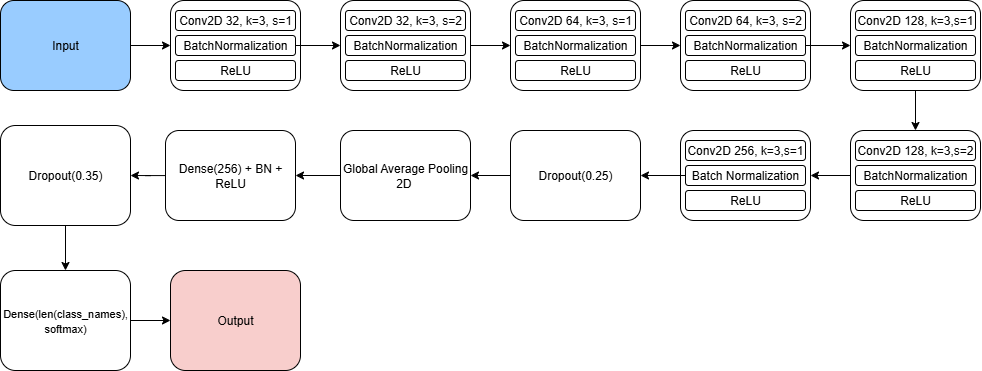

The diagram above was exported from draw.io. Its source (the exported page's mxGraphModel, read from the mxfile embedded in the PNG):
<mxGraphModel dx="1291" dy="766" grid="1" gridSize="10" guides="1" tooltips="1" connect="1" arrows="1" fold="1" page="1" pageScale="1" pageWidth="850" pageHeight="1100" math="0" shadow="0">
  <root>
    <mxCell id="0" />
    <mxCell id="1" parent="0" />
    <mxCell id="HI8qnGPV-6jcG5GZpfMi-1" value="" style="rounded=1;whiteSpace=wrap;html=1;" vertex="1" parent="1">
      <mxGeometry x="200" y="70" width="130" height="90" as="geometry" />
    </mxCell>
    <mxCell id="HI8qnGPV-6jcG5GZpfMi-3" value="Conv2D 32, k=3, s=1" style="rounded=1;whiteSpace=wrap;html=1;" vertex="1" parent="1">
      <mxGeometry x="205" y="80" width="120" height="20" as="geometry" />
    </mxCell>
    <mxCell id="HI8qnGPV-6jcG5GZpfMi-51" style="edgeStyle=orthogonalEdgeStyle;rounded=0;orthogonalLoop=1;jettySize=auto;html=1;entryX=0;entryY=0.5;entryDx=0;entryDy=0;" edge="1" parent="1" source="HI8qnGPV-6jcG5GZpfMi-5" target="HI8qnGPV-6jcG5GZpfMi-7">
      <mxGeometry relative="1" as="geometry" />
    </mxCell>
    <mxCell id="HI8qnGPV-6jcG5GZpfMi-5" value="BatchNormalization" style="rounded=1;whiteSpace=wrap;html=1;" vertex="1" parent="1">
      <mxGeometry x="205" y="105" width="120" height="20" as="geometry" />
    </mxCell>
    <mxCell id="HI8qnGPV-6jcG5GZpfMi-6" value="ReLU" style="rounded=1;whiteSpace=wrap;html=1;" vertex="1" parent="1">
      <mxGeometry x="205" y="130" width="120" height="20" as="geometry" />
    </mxCell>
    <mxCell id="HI8qnGPV-6jcG5GZpfMi-52" style="edgeStyle=orthogonalEdgeStyle;rounded=0;orthogonalLoop=1;jettySize=auto;html=1;entryX=0;entryY=0.5;entryDx=0;entryDy=0;" edge="1" parent="1" source="HI8qnGPV-6jcG5GZpfMi-7" target="HI8qnGPV-6jcG5GZpfMi-11">
      <mxGeometry relative="1" as="geometry" />
    </mxCell>
    <mxCell id="HI8qnGPV-6jcG5GZpfMi-7" value="" style="rounded=1;whiteSpace=wrap;html=1;" vertex="1" parent="1">
      <mxGeometry x="370" y="70" width="130" height="90" as="geometry" />
    </mxCell>
    <mxCell id="HI8qnGPV-6jcG5GZpfMi-8" value="Conv2D 32, k=3, s=2" style="rounded=1;whiteSpace=wrap;html=1;" vertex="1" parent="1">
      <mxGeometry x="375" y="80" width="120" height="20" as="geometry" />
    </mxCell>
    <mxCell id="HI8qnGPV-6jcG5GZpfMi-9" value="BatchNormalization" style="rounded=1;whiteSpace=wrap;html=1;" vertex="1" parent="1">
      <mxGeometry x="375" y="105" width="120" height="20" as="geometry" />
    </mxCell>
    <mxCell id="HI8qnGPV-6jcG5GZpfMi-10" value="ReLU" style="rounded=1;whiteSpace=wrap;html=1;" vertex="1" parent="1">
      <mxGeometry x="375" y="130" width="120" height="20" as="geometry" />
    </mxCell>
    <mxCell id="HI8qnGPV-6jcG5GZpfMi-53" style="edgeStyle=orthogonalEdgeStyle;rounded=0;orthogonalLoop=1;jettySize=auto;html=1;entryX=0;entryY=0.5;entryDx=0;entryDy=0;" edge="1" parent="1" source="HI8qnGPV-6jcG5GZpfMi-11" target="HI8qnGPV-6jcG5GZpfMi-15">
      <mxGeometry relative="1" as="geometry" />
    </mxCell>
    <mxCell id="HI8qnGPV-6jcG5GZpfMi-11" value="" style="rounded=1;whiteSpace=wrap;html=1;" vertex="1" parent="1">
      <mxGeometry x="540" y="70" width="130" height="90" as="geometry" />
    </mxCell>
    <mxCell id="HI8qnGPV-6jcG5GZpfMi-12" value="Conv2D 64, k=3, s=1" style="rounded=1;whiteSpace=wrap;html=1;" vertex="1" parent="1">
      <mxGeometry x="545" y="80" width="120" height="20" as="geometry" />
    </mxCell>
    <mxCell id="HI8qnGPV-6jcG5GZpfMi-13" value="BatchNormalization" style="rounded=1;whiteSpace=wrap;html=1;" vertex="1" parent="1">
      <mxGeometry x="545" y="105" width="120" height="20" as="geometry" />
    </mxCell>
    <mxCell id="HI8qnGPV-6jcG5GZpfMi-14" value="ReLU" style="rounded=1;whiteSpace=wrap;html=1;" vertex="1" parent="1">
      <mxGeometry x="545" y="130" width="120" height="20" as="geometry" />
    </mxCell>
    <mxCell id="HI8qnGPV-6jcG5GZpfMi-15" value="" style="rounded=1;whiteSpace=wrap;html=1;" vertex="1" parent="1">
      <mxGeometry x="710" y="70" width="130" height="90" as="geometry" />
    </mxCell>
    <mxCell id="HI8qnGPV-6jcG5GZpfMi-16" value="Conv2D 64, k=3, s=2" style="rounded=1;whiteSpace=wrap;html=1;" vertex="1" parent="1">
      <mxGeometry x="715" y="80" width="120" height="20" as="geometry" />
    </mxCell>
    <mxCell id="HI8qnGPV-6jcG5GZpfMi-54" style="edgeStyle=orthogonalEdgeStyle;rounded=0;orthogonalLoop=1;jettySize=auto;html=1;entryX=0;entryY=0.5;entryDx=0;entryDy=0;" edge="1" parent="1" source="HI8qnGPV-6jcG5GZpfMi-17" target="HI8qnGPV-6jcG5GZpfMi-19">
      <mxGeometry relative="1" as="geometry" />
    </mxCell>
    <mxCell id="HI8qnGPV-6jcG5GZpfMi-17" value="BatchNormalization" style="rounded=1;whiteSpace=wrap;html=1;" vertex="1" parent="1">
      <mxGeometry x="715" y="105" width="120" height="20" as="geometry" />
    </mxCell>
    <mxCell id="HI8qnGPV-6jcG5GZpfMi-18" value="ReLU" style="rounded=1;whiteSpace=wrap;html=1;" vertex="1" parent="1">
      <mxGeometry x="715" y="130" width="120" height="20" as="geometry" />
    </mxCell>
    <mxCell id="HI8qnGPV-6jcG5GZpfMi-56" style="edgeStyle=orthogonalEdgeStyle;rounded=0;orthogonalLoop=1;jettySize=auto;html=1;entryX=0.5;entryY=0;entryDx=0;entryDy=0;" edge="1" parent="1" source="HI8qnGPV-6jcG5GZpfMi-19" target="HI8qnGPV-6jcG5GZpfMi-23">
      <mxGeometry relative="1" as="geometry" />
    </mxCell>
    <mxCell id="HI8qnGPV-6jcG5GZpfMi-19" value="" style="rounded=1;whiteSpace=wrap;html=1;" vertex="1" parent="1">
      <mxGeometry x="880" y="70" width="130" height="90" as="geometry" />
    </mxCell>
    <mxCell id="HI8qnGPV-6jcG5GZpfMi-20" value="Conv2D 128, k=3,s=1" style="rounded=1;whiteSpace=wrap;html=1;" vertex="1" parent="1">
      <mxGeometry x="885" y="80" width="120" height="20" as="geometry" />
    </mxCell>
    <mxCell id="HI8qnGPV-6jcG5GZpfMi-21" value="BatchNormalization" style="rounded=1;whiteSpace=wrap;html=1;" vertex="1" parent="1">
      <mxGeometry x="885" y="105" width="120" height="20" as="geometry" />
    </mxCell>
    <mxCell id="HI8qnGPV-6jcG5GZpfMi-22" value="ReLU" style="rounded=1;whiteSpace=wrap;html=1;" vertex="1" parent="1">
      <mxGeometry x="885" y="130" width="120" height="20" as="geometry" />
    </mxCell>
    <mxCell id="HI8qnGPV-6jcG5GZpfMi-58" style="edgeStyle=orthogonalEdgeStyle;rounded=0;orthogonalLoop=1;jettySize=auto;html=1;entryX=1;entryY=0.5;entryDx=0;entryDy=0;" edge="1" parent="1" source="HI8qnGPV-6jcG5GZpfMi-23" target="HI8qnGPV-6jcG5GZpfMi-27">
      <mxGeometry relative="1" as="geometry" />
    </mxCell>
    <mxCell id="HI8qnGPV-6jcG5GZpfMi-23" value="" style="rounded=1;whiteSpace=wrap;html=1;" vertex="1" parent="1">
      <mxGeometry x="880" y="200" width="130" height="90" as="geometry" />
    </mxCell>
    <mxCell id="HI8qnGPV-6jcG5GZpfMi-24" value="Conv2D 128, k=3,s=2" style="rounded=1;whiteSpace=wrap;html=1;" vertex="1" parent="1">
      <mxGeometry x="885" y="210" width="120" height="20" as="geometry" />
    </mxCell>
    <mxCell id="HI8qnGPV-6jcG5GZpfMi-25" value="BatchNormalization" style="rounded=1;whiteSpace=wrap;html=1;" vertex="1" parent="1">
      <mxGeometry x="885" y="235" width="120" height="20" as="geometry" />
    </mxCell>
    <mxCell id="HI8qnGPV-6jcG5GZpfMi-26" value="ReLU" style="rounded=1;whiteSpace=wrap;html=1;" vertex="1" parent="1">
      <mxGeometry x="885" y="260" width="120" height="20" as="geometry" />
    </mxCell>
    <mxCell id="HI8qnGPV-6jcG5GZpfMi-27" value="" style="rounded=1;whiteSpace=wrap;html=1;" vertex="1" parent="1">
      <mxGeometry x="710" y="200" width="130" height="90" as="geometry" />
    </mxCell>
    <mxCell id="HI8qnGPV-6jcG5GZpfMi-28" value="Conv2D 256, k=3,s=1" style="rounded=1;whiteSpace=wrap;html=1;" vertex="1" parent="1">
      <mxGeometry x="715" y="210" width="120" height="20" as="geometry" />
    </mxCell>
    <mxCell id="HI8qnGPV-6jcG5GZpfMi-59" style="edgeStyle=orthogonalEdgeStyle;rounded=0;orthogonalLoop=1;jettySize=auto;html=1;" edge="1" parent="1" source="HI8qnGPV-6jcG5GZpfMi-29" target="HI8qnGPV-6jcG5GZpfMi-37">
      <mxGeometry relative="1" as="geometry" />
    </mxCell>
    <mxCell id="HI8qnGPV-6jcG5GZpfMi-29" value="Batch Normalization" style="rounded=1;whiteSpace=wrap;html=1;" vertex="1" parent="1">
      <mxGeometry x="715" y="235" width="120" height="20" as="geometry" />
    </mxCell>
    <mxCell id="HI8qnGPV-6jcG5GZpfMi-30" value="ReLU" style="rounded=1;whiteSpace=wrap;html=1;" vertex="1" parent="1">
      <mxGeometry x="715" y="260" width="120" height="20" as="geometry" />
    </mxCell>
    <mxCell id="HI8qnGPV-6jcG5GZpfMi-49" style="edgeStyle=orthogonalEdgeStyle;rounded=0;orthogonalLoop=1;jettySize=auto;html=1;entryX=0;entryY=0.5;entryDx=0;entryDy=0;" edge="1" parent="1" source="HI8qnGPV-6jcG5GZpfMi-36" target="HI8qnGPV-6jcG5GZpfMi-1">
      <mxGeometry relative="1" as="geometry" />
    </mxCell>
    <mxCell id="HI8qnGPV-6jcG5GZpfMi-61" style="edgeStyle=orthogonalEdgeStyle;rounded=0;orthogonalLoop=1;jettySize=auto;html=1;entryX=1;entryY=0.5;entryDx=0;entryDy=0;" edge="1" parent="1" source="HI8qnGPV-6jcG5GZpfMi-37" target="HI8qnGPV-6jcG5GZpfMi-39">
      <mxGeometry relative="1" as="geometry" />
    </mxCell>
    <mxCell id="HI8qnGPV-6jcG5GZpfMi-37" value="Dropout(0.25)" style="rounded=1;whiteSpace=wrap;html=1;" vertex="1" parent="1">
      <mxGeometry x="540" y="200" width="130" height="90" as="geometry" />
    </mxCell>
    <mxCell id="HI8qnGPV-6jcG5GZpfMi-63" style="edgeStyle=orthogonalEdgeStyle;rounded=0;orthogonalLoop=1;jettySize=auto;html=1;entryX=1;entryY=0.5;entryDx=0;entryDy=0;" edge="1" parent="1" source="HI8qnGPV-6jcG5GZpfMi-38" target="HI8qnGPV-6jcG5GZpfMi-40">
      <mxGeometry relative="1" as="geometry" />
    </mxCell>
    <mxCell id="HI8qnGPV-6jcG5GZpfMi-38" value="Dense(256) + BN + ReLU" style="rounded=1;whiteSpace=wrap;html=1;" vertex="1" parent="1">
      <mxGeometry x="195" y="200" width="130" height="90" as="geometry" />
    </mxCell>
    <mxCell id="HI8qnGPV-6jcG5GZpfMi-62" style="edgeStyle=orthogonalEdgeStyle;rounded=0;orthogonalLoop=1;jettySize=auto;html=1;entryX=1;entryY=0.5;entryDx=0;entryDy=0;" edge="1" parent="1" source="HI8qnGPV-6jcG5GZpfMi-39" target="HI8qnGPV-6jcG5GZpfMi-38">
      <mxGeometry relative="1" as="geometry" />
    </mxCell>
    <mxCell id="HI8qnGPV-6jcG5GZpfMi-39" value="Global Average Pooling 2D&amp;nbsp;" style="rounded=1;whiteSpace=wrap;html=1;" vertex="1" parent="1">
      <mxGeometry x="370" y="200" width="130" height="90" as="geometry" />
    </mxCell>
    <mxCell id="HI8qnGPV-6jcG5GZpfMi-64" style="edgeStyle=orthogonalEdgeStyle;rounded=0;orthogonalLoop=1;jettySize=auto;html=1;entryX=0.5;entryY=0;entryDx=0;entryDy=0;" edge="1" parent="1" source="HI8qnGPV-6jcG5GZpfMi-40" target="HI8qnGPV-6jcG5GZpfMi-44">
      <mxGeometry relative="1" as="geometry" />
    </mxCell>
    <mxCell id="HI8qnGPV-6jcG5GZpfMi-40" value="Dropout(0.35)" style="rounded=1;whiteSpace=wrap;html=1;" vertex="1" parent="1">
      <mxGeometry x="30" y="195" width="130" height="100" as="geometry" />
    </mxCell>
    <mxCell id="HI8qnGPV-6jcG5GZpfMi-65" style="edgeStyle=orthogonalEdgeStyle;rounded=0;orthogonalLoop=1;jettySize=auto;html=1;entryX=0;entryY=0.5;entryDx=0;entryDy=0;" edge="1" parent="1" source="HI8qnGPV-6jcG5GZpfMi-44" target="HI8qnGPV-6jcG5GZpfMi-45">
      <mxGeometry relative="1" as="geometry" />
    </mxCell>
    <mxCell id="HI8qnGPV-6jcG5GZpfMi-44" value="&lt;font style=&quot;font-size: 11px;&quot;&gt;Dense(len(class_names), softmax)&lt;/font&gt;" style="rounded=1;whiteSpace=wrap;html=1;" vertex="1" parent="1">
      <mxGeometry x="30" y="340" width="130" height="100" as="geometry" />
    </mxCell>
    <mxCell id="HI8qnGPV-6jcG5GZpfMi-45" value="Output" style="rounded=1;whiteSpace=wrap;html=1;fillColor=#F8CECC;" vertex="1" parent="1">
      <mxGeometry x="200" y="340" width="130" height="100" as="geometry" />
    </mxCell>
    <mxCell id="HI8qnGPV-6jcG5GZpfMi-36" value="Input" style="rounded=1;whiteSpace=wrap;html=1;fillColor=#99CCFF;" vertex="1" parent="1">
      <mxGeometry x="30" y="70" width="130" height="90" as="geometry" />
    </mxCell>
  </root>
</mxGraphModel>